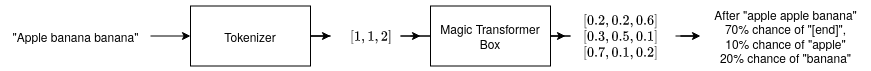

The diagram above was exported from draw.io. Its source (the exported page's mxGraphModel, read from the mxfile embedded in the PNG):
<mxGraphModel dx="1730" dy="432" grid="1" gridSize="10" guides="1" tooltips="1" connect="1" arrows="1" fold="1" page="1" pageScale="1" pageWidth="850" pageHeight="1100" math="1" shadow="0">
  <root>
    <mxCell id="0" />
    <mxCell id="1" parent="0" />
    <mxCell id="vO9mk29fnxox7VwNojjv-11" style="edgeStyle=orthogonalEdgeStyle;rounded=0;orthogonalLoop=1;jettySize=auto;html=1;entryX=0;entryY=0.5;entryDx=0;entryDy=0;" parent="1" edge="1">
      <mxGeometry relative="1" as="geometry">
        <mxPoint x="360" y="192.5" as="sourcePoint" />
      </mxGeometry>
    </mxCell>
    <mxCell id="vO9mk29fnxox7VwNojjv-12" value="" style="edgeStyle=orthogonalEdgeStyle;rounded=0;orthogonalLoop=1;jettySize=auto;html=1;" parent="1" edge="1">
      <mxGeometry relative="1" as="geometry">
        <mxPoint x="460" y="192.5" as="sourcePoint" />
      </mxGeometry>
    </mxCell>
    <mxCell id="TkfriwJWD3Gy3kru9hkm-2" value="" style="edgeStyle=orthogonalEdgeStyle;rounded=0;orthogonalLoop=1;jettySize=auto;html=1;" parent="1" edge="1">
      <mxGeometry relative="1" as="geometry">
        <mxPoint x="560" y="192.5" as="sourcePoint" />
      </mxGeometry>
    </mxCell>
    <mxCell id="M6zDNdZrfF4w2GcD1ZFk-5" style="edgeStyle=orthogonalEdgeStyle;rounded=0;orthogonalLoop=1;jettySize=auto;html=1;entryX=0;entryY=0.5;entryDx=0;entryDy=0;" parent="1" source="M6zDNdZrfF4w2GcD1ZFk-4" edge="1">
      <mxGeometry relative="1" as="geometry">
        <mxPoint x="200" y="192.5" as="targetPoint" />
      </mxGeometry>
    </mxCell>
    <mxCell id="M6zDNdZrfF4w2GcD1ZFk-4" value="\([1, 1, 2]\)" style="text;html=1;align=center;verticalAlign=middle;resizable=0;points=[];autosize=1;strokeColor=none;fillColor=none;" parent="1" vertex="1">
      <mxGeometry x="110" y="177.5" width="80" height="30" as="geometry" />
    </mxCell>
    <mxCell id="M6zDNdZrfF4w2GcD1ZFk-19" style="edgeStyle=orthogonalEdgeStyle;rounded=0;orthogonalLoop=1;jettySize=auto;html=1;fontFamily=Helvetica;" parent="1" source="M6zDNdZrfF4w2GcD1ZFk-14" target="M6zDNdZrfF4w2GcD1ZFk-17" edge="1">
      <mxGeometry relative="1" as="geometry" />
    </mxCell>
    <mxCell id="M6zDNdZrfF4w2GcD1ZFk-14" value="Magic Transformer Box" style="rounded=0;whiteSpace=wrap;html=1;fontFamily=Helvetica;" parent="1" vertex="1">
      <mxGeometry x="210" y="162.5" width="120" height="60" as="geometry" />
    </mxCell>
    <mxCell id="M6zDNdZrfF4w2GcD1ZFk-29" value="" style="edgeStyle=orthogonalEdgeStyle;rounded=0;orthogonalLoop=1;jettySize=auto;html=1;fontFamily=Helvetica;" parent="1" source="M6zDNdZrfF4w2GcD1ZFk-17" target="M6zDNdZrfF4w2GcD1ZFk-28" edge="1">
      <mxGeometry relative="1" as="geometry" />
    </mxCell>
    <mxCell id="M6zDNdZrfF4w2GcD1ZFk-17" value="&lt;div&gt;\([0.2, 0.2, 0.6]\)&lt;/div&gt;&lt;div&gt;\([0.3, 0.5, 0.1]\)&lt;/div&gt;&lt;div&gt;\([0.7, 0.1, 0.2]\)&lt;/div&gt;" style="text;html=1;align=center;verticalAlign=middle;resizable=0;points=[];autosize=1;strokeColor=none;fillColor=none;fontFamily=Helvetica;" parent="1" vertex="1">
      <mxGeometry x="345" y="162.5" width="110" height="60" as="geometry" />
    </mxCell>
    <mxCell id="M6zDNdZrfF4w2GcD1ZFk-25" value="" style="edgeStyle=orthogonalEdgeStyle;rounded=0;orthogonalLoop=1;jettySize=auto;html=1;fontFamily=Helvetica;" parent="1" source="M6zDNdZrfF4w2GcD1ZFk-20" target="M6zDNdZrfF4w2GcD1ZFk-24" edge="1">
      <mxGeometry relative="1" as="geometry" />
    </mxCell>
    <mxCell id="M6zDNdZrfF4w2GcD1ZFk-20" value="&quot;Apple banana banana&quot;" style="text;html=1;align=center;verticalAlign=middle;resizable=0;points=[];autosize=1;strokeColor=none;fillColor=none;fontFamily=Helvetica;" parent="1" vertex="1">
      <mxGeometry x="-220" y="177.5" width="150" height="30" as="geometry" />
    </mxCell>
    <mxCell id="M6zDNdZrfF4w2GcD1ZFk-26" value="" style="edgeStyle=orthogonalEdgeStyle;rounded=0;orthogonalLoop=1;jettySize=auto;html=1;fontFamily=Helvetica;" parent="1" source="M6zDNdZrfF4w2GcD1ZFk-24" target="M6zDNdZrfF4w2GcD1ZFk-4" edge="1">
      <mxGeometry relative="1" as="geometry" />
    </mxCell>
    <mxCell id="M6zDNdZrfF4w2GcD1ZFk-24" value="Tokenizer" style="whiteSpace=wrap;html=1;fontFamily=Helvetica;" parent="1" vertex="1">
      <mxGeometry x="-30" y="162.5" width="120" height="60" as="geometry" />
    </mxCell>
    <mxCell id="M6zDNdZrfF4w2GcD1ZFk-28" value="After &quot;apple apple banana&quot;&lt;br&gt;&lt;div&gt;70% chance of &quot;[end]&quot;,&lt;/div&gt;&lt;div&gt;10% chance of &quot;apple&quot;&lt;/div&gt;&lt;div&gt;20% chance of &quot;banana&quot;&lt;br&gt;&lt;/div&gt;" style="text;html=1;align=center;verticalAlign=middle;resizable=0;points=[];autosize=1;strokeColor=none;fillColor=none;fontFamily=Helvetica;" parent="1" vertex="1">
      <mxGeometry x="480" y="157.5" width="170" height="70" as="geometry" />
    </mxCell>
  </root>
</mxGraphModel>